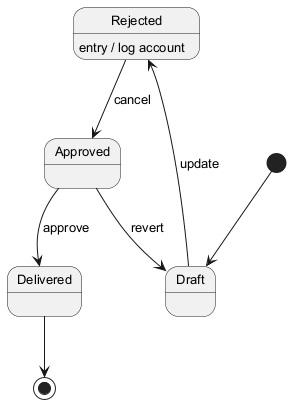

The diagram above was rendered by PlantUML. Its source (embedded in the PNG):
@startuml
skinparam backgroundColor #FFFFFF
skinparam classBackgroundColor #E8F4FA
skinparam classBorderColor #2C7DA0
skinparam defaultFontSize 13
[*] --> Draft
Draft --> Rejected : update
Rejected --> Approved : cancel
Rejected : entry / log account
Approved --> Delivered : approve
Approved --> Draft : revert
Delivered --> [*]
@enduml